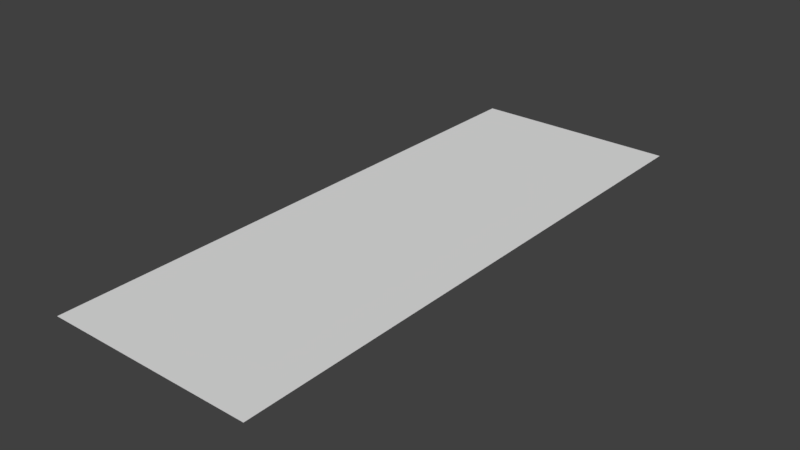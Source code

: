 # Source: cargoShipClean.blend  (saved by Blender 2.77.0; exported with 4.5.12 LTS)
import bpy
from mathutils import Matrix  # noqa: F401  (used for matrix-valued properties, if any)

bpy.ops.wm.read_factory_settings(use_empty=True)
scene = bpy.context.scene
scene.name = 'Scene'

# ---- collections
col_collection_1 = bpy.data.collections.new('Collection 1'); scene.collection.children.link(col_collection_1)

# ---- world
world_world = bpy.data.worlds.new('World'); scene.world = world_world
world_world.color = (0.05088, 0.05088, 0.05088)
world_world.use_sun_shadow = False
world_world.sun_shadow_jitter_overblur = 0.0
world_world.cycles.sampling_method = 'MANUAL'

# ---- meshes
me_plane = bpy.data.meshes.new('Plane')
me_plane.from_pydata([(-1.0, -2.756, 0.0), (1.0, -2.756, 0.0), (-1.0, 2.756, 0.0), (1.0, 2.756, 0.0)], [], [(0, 1, 3, 2)])
me_plane.use_remesh_preserve_volume = False
me_plane.use_remesh_preserve_attributes = False
me_plane.use_mirror_vertex_groups = False
me_plane.update()

# ---- objects
ob_plane = bpy.data.objects.new('Plane', me_plane)

# ---- transforms, parenting, visibility, modifiers, constraints
ob_plane.location = (0.0, 0.0, 0.0)
ob_plane.lineart.crease_threshold = 0.0

# ---- collection membership
col_collection_1.objects.link(ob_plane)

# ---- scene / render settings (as saved in the file)
scene.frame_start = 1; scene.frame_end = 250; scene.frame_set(1)
scene.render.engine = 'BLENDER_EEVEE_NEXT'
scene.render.resolution_percentage = 50
scene.render.dither_intensity = 0.0
scene.cycles.use_denoising = False
scene.cycles.samples = 128
scene.cycles.sampling_pattern = 'TABULATED_SOBOL'
scene.cycles.light_sampling_threshold = 0.0
scene.cycles.use_adaptive_sampling = False
scene.cycles.use_light_tree = False
scene.cycles.blur_glossy = 0.0
scene.cycles.sample_clamp_indirect = 0.0
scene.view_settings.view_transform = 'Standard'
bpy.context.view_layer.update()

# ---- added for rendering (the .blend has no active camera and no usable light): camera, sun
cam_auto = bpy.data.cameras.new('AutoCamera')
cam_auto.lens = 50.0
cam_auto.sensor_width = 36.0
cam_auto.clip_end = 1000.0
ob_auto_camera = bpy.data.objects.new('AutoCamera', cam_auto)
scene.collection.objects.link(ob_auto_camera)
ob_auto_camera.location = (5.42569, -6.51082, 4.34055)
ob_auto_camera.rotation_euler = (1.09748, -7.21219e-08, 0.694738)
scene.camera = ob_auto_camera
light_auto_sun = bpy.data.lights.new('AutoSun', 'SUN')
light_auto_sun.energy = 3.0
light_auto_sun.angle = 0.0523599
ob_auto_sun = bpy.data.objects.new('AutoSun', light_auto_sun)
scene.collection.objects.link(ob_auto_sun)
ob_auto_sun.rotation_euler = (0.872665, 0.174533, 0.523599)
bpy.context.view_layer.update()
